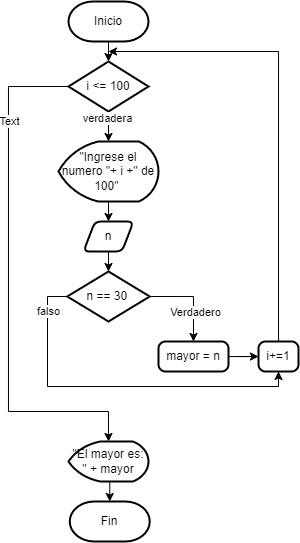

The diagram above was exported from draw.io. Its source (the exported page's mxGraphModel, read from the mxfile embedded in the PNG):
<mxGraphModel dx="407" dy="286" grid="1" gridSize="10" guides="1" tooltips="1" connect="1" arrows="1" fold="1" page="1" pageScale="1" pageWidth="827" pageHeight="1169" math="0" shadow="0">
  <root>
    <mxCell id="WIyWlLk6GJQsqaUBKTNV-0" />
    <mxCell id="WIyWlLk6GJQsqaUBKTNV-1" parent="WIyWlLk6GJQsqaUBKTNV-0" />
    <mxCell id="r5biyVy2lfbHf6l1rjGB-1" value="Inicio" style="strokeWidth=2;html=1;shape=mxgraph.flowchart.terminator;whiteSpace=wrap;" vertex="1" parent="WIyWlLk6GJQsqaUBKTNV-1">
      <mxGeometry x="280" y="240" width="80" height="40" as="geometry" />
    </mxCell>
    <mxCell id="r5biyVy2lfbHf6l1rjGB-83" value="Fin" style="strokeWidth=2;html=1;shape=mxgraph.flowchart.terminator;whiteSpace=wrap;" vertex="1" parent="WIyWlLk6GJQsqaUBKTNV-1">
      <mxGeometry x="281.25" y="740" width="80" height="40" as="geometry" />
    </mxCell>
    <mxCell id="r5biyVy2lfbHf6l1rjGB-120" style="edgeStyle=orthogonalEdgeStyle;rounded=0;orthogonalLoop=1;jettySize=auto;html=1;exitX=0;exitY=0.5;exitDx=0;exitDy=0;exitPerimeter=0;entryX=0.5;entryY=0;entryDx=0;entryDy=0;entryPerimeter=0;" edge="1" parent="WIyWlLk6GJQsqaUBKTNV-1" source="r5biyVy2lfbHf6l1rjGB-85" target="r5biyVy2lfbHf6l1rjGB-126">
      <mxGeometry relative="1" as="geometry">
        <mxPoint x="320" y="725" as="targetPoint" />
        <Array as="points">
          <mxPoint x="220" y="325" />
          <mxPoint x="220" y="650" />
          <mxPoint x="320" y="650" />
        </Array>
      </mxGeometry>
    </mxCell>
    <mxCell id="r5biyVy2lfbHf6l1rjGB-156" value="Text" style="edgeLabel;html=1;align=center;verticalAlign=middle;resizable=0;points=[];" vertex="1" connectable="0" parent="r5biyVy2lfbHf6l1rjGB-120">
      <mxGeometry x="-0.6325" y="1" relative="1" as="geometry">
        <mxPoint as="offset" />
      </mxGeometry>
    </mxCell>
    <mxCell id="r5biyVy2lfbHf6l1rjGB-85" value="i &amp;lt;= 100" style="strokeWidth=2;html=1;shape=mxgraph.flowchart.decision;whiteSpace=wrap;" vertex="1" parent="WIyWlLk6GJQsqaUBKTNV-1">
      <mxGeometry x="280" y="300" width="80" height="50" as="geometry" />
    </mxCell>
    <mxCell id="r5biyVy2lfbHf6l1rjGB-94" style="edgeStyle=orthogonalEdgeStyle;rounded=0;orthogonalLoop=1;jettySize=auto;html=1;exitX=0.5;exitY=1;exitDx=0;exitDy=0;exitPerimeter=0;entryX=0.5;entryY=0;entryDx=0;entryDy=0;" edge="1" parent="WIyWlLk6GJQsqaUBKTNV-1" source="r5biyVy2lfbHf6l1rjGB-86" target="r5biyVy2lfbHf6l1rjGB-92">
      <mxGeometry relative="1" as="geometry" />
    </mxCell>
    <mxCell id="r5biyVy2lfbHf6l1rjGB-86" value="&quot;Ingrese el numero &quot;+ i +&quot; de 100&quot;&amp;nbsp;" style="strokeWidth=2;html=1;shape=mxgraph.flowchart.display;whiteSpace=wrap;" vertex="1" parent="WIyWlLk6GJQsqaUBKTNV-1">
      <mxGeometry x="270" y="380" width="100" height="60" as="geometry" />
    </mxCell>
    <mxCell id="r5biyVy2lfbHf6l1rjGB-88" style="edgeStyle=orthogonalEdgeStyle;rounded=0;orthogonalLoop=1;jettySize=auto;html=1;exitX=0.5;exitY=1;exitDx=0;exitDy=0;exitPerimeter=0;entryX=0.5;entryY=0;entryDx=0;entryDy=0;entryPerimeter=0;" edge="1" parent="WIyWlLk6GJQsqaUBKTNV-1" source="r5biyVy2lfbHf6l1rjGB-1" target="r5biyVy2lfbHf6l1rjGB-85">
      <mxGeometry relative="1" as="geometry" />
    </mxCell>
    <mxCell id="r5biyVy2lfbHf6l1rjGB-90" style="edgeStyle=orthogonalEdgeStyle;rounded=0;orthogonalLoop=1;jettySize=auto;html=1;exitX=0.5;exitY=1;exitDx=0;exitDy=0;exitPerimeter=0;entryX=0.5;entryY=0;entryDx=0;entryDy=0;entryPerimeter=0;" edge="1" parent="WIyWlLk6GJQsqaUBKTNV-1" source="r5biyVy2lfbHf6l1rjGB-85" target="r5biyVy2lfbHf6l1rjGB-86">
      <mxGeometry relative="1" as="geometry" />
    </mxCell>
    <mxCell id="r5biyVy2lfbHf6l1rjGB-116" value="verdadera" style="edgeLabel;html=1;align=center;verticalAlign=middle;resizable=0;points=[];" vertex="1" connectable="0" parent="r5biyVy2lfbHf6l1rjGB-90">
      <mxGeometry x="-0.5222" y="-1" relative="1" as="geometry">
        <mxPoint as="offset" />
      </mxGeometry>
    </mxCell>
    <mxCell id="r5biyVy2lfbHf6l1rjGB-113" style="edgeStyle=orthogonalEdgeStyle;rounded=0;orthogonalLoop=1;jettySize=auto;html=1;exitX=0;exitY=0.5;exitDx=0;exitDy=0;exitPerimeter=0;endArrow=classic;startFill=0;entryX=0.5;entryY=1;entryDx=0;entryDy=0;endFill=1;" edge="1" parent="WIyWlLk6GJQsqaUBKTNV-1" source="r5biyVy2lfbHf6l1rjGB-91" target="r5biyVy2lfbHf6l1rjGB-151">
      <mxGeometry relative="1" as="geometry">
        <mxPoint x="480" y="690" as="targetPoint" />
        <Array as="points">
          <mxPoint x="259" y="535" />
          <mxPoint x="259" y="625" />
          <mxPoint x="490" y="625" />
        </Array>
      </mxGeometry>
    </mxCell>
    <mxCell id="r5biyVy2lfbHf6l1rjGB-117" value="falso" style="edgeLabel;html=1;align=center;verticalAlign=middle;resizable=0;points=[];" vertex="1" connectable="0" parent="r5biyVy2lfbHf6l1rjGB-113">
      <mxGeometry x="0.2618" y="-1" relative="1" as="geometry">
        <mxPoint x="-114" y="-76" as="offset" />
      </mxGeometry>
    </mxCell>
    <mxCell id="r5biyVy2lfbHf6l1rjGB-91" value="n == 30&amp;nbsp;" style="strokeWidth=2;html=1;shape=mxgraph.flowchart.decision;whiteSpace=wrap;" vertex="1" parent="WIyWlLk6GJQsqaUBKTNV-1">
      <mxGeometry x="278.75" y="510" width="82.5" height="50" as="geometry" />
    </mxCell>
    <mxCell id="r5biyVy2lfbHf6l1rjGB-95" style="edgeStyle=orthogonalEdgeStyle;rounded=0;orthogonalLoop=1;jettySize=auto;html=1;exitX=0.5;exitY=1;exitDx=0;exitDy=0;" edge="1" parent="WIyWlLk6GJQsqaUBKTNV-1" source="r5biyVy2lfbHf6l1rjGB-92" target="r5biyVy2lfbHf6l1rjGB-91">
      <mxGeometry relative="1" as="geometry" />
    </mxCell>
    <mxCell id="r5biyVy2lfbHf6l1rjGB-92" value="n" style="shape=parallelogram;html=1;strokeWidth=2;perimeter=parallelogramPerimeter;whiteSpace=wrap;rounded=1;arcSize=12;size=0.23;" vertex="1" parent="WIyWlLk6GJQsqaUBKTNV-1">
      <mxGeometry x="295" y="460" width="50" height="30" as="geometry" />
    </mxCell>
    <mxCell id="r5biyVy2lfbHf6l1rjGB-97" style="edgeStyle=orthogonalEdgeStyle;rounded=0;orthogonalLoop=1;jettySize=auto;html=1;exitX=1;exitY=0.5;exitDx=0;exitDy=0;exitPerimeter=0;entryX=0.5;entryY=0;entryDx=0;entryDy=0;" edge="1" parent="WIyWlLk6GJQsqaUBKTNV-1" source="r5biyVy2lfbHf6l1rjGB-91" target="r5biyVy2lfbHf6l1rjGB-150">
      <mxGeometry relative="1" as="geometry">
        <mxPoint x="405.89" y="575" as="targetPoint" />
      </mxGeometry>
    </mxCell>
    <mxCell id="r5biyVy2lfbHf6l1rjGB-108" value="Verdadero" style="edgeLabel;html=1;align=center;verticalAlign=middle;resizable=0;points=[];" vertex="1" connectable="0" parent="r5biyVy2lfbHf6l1rjGB-97">
      <mxGeometry x="0.3465" y="2" relative="1" as="geometry">
        <mxPoint as="offset" />
      </mxGeometry>
    </mxCell>
    <mxCell id="r5biyVy2lfbHf6l1rjGB-126" value="&quot;El mayor es: &quot; + mayor" style="strokeWidth=2;html=1;shape=mxgraph.flowchart.display;whiteSpace=wrap;" vertex="1" parent="WIyWlLk6GJQsqaUBKTNV-1">
      <mxGeometry x="280" y="680" width="80" height="40" as="geometry" />
    </mxCell>
    <mxCell id="r5biyVy2lfbHf6l1rjGB-133" style="edgeStyle=orthogonalEdgeStyle;rounded=0;orthogonalLoop=1;jettySize=auto;html=1;exitX=0.5;exitY=1;exitDx=0;exitDy=0;exitPerimeter=0;entryX=0.5;entryY=0;entryDx=0;entryDy=0;entryPerimeter=0;" edge="1" parent="WIyWlLk6GJQsqaUBKTNV-1" source="r5biyVy2lfbHf6l1rjGB-126" target="r5biyVy2lfbHf6l1rjGB-83">
      <mxGeometry relative="1" as="geometry" />
    </mxCell>
    <mxCell id="r5biyVy2lfbHf6l1rjGB-152" value="" style="edgeStyle=orthogonalEdgeStyle;rounded=0;orthogonalLoop=1;jettySize=auto;html=1;" edge="1" parent="WIyWlLk6GJQsqaUBKTNV-1" source="r5biyVy2lfbHf6l1rjGB-150" target="r5biyVy2lfbHf6l1rjGB-151">
      <mxGeometry relative="1" as="geometry" />
    </mxCell>
    <mxCell id="r5biyVy2lfbHf6l1rjGB-150" value="mayor = n" style="rounded=1;whiteSpace=wrap;html=1;absoluteArcSize=1;arcSize=14;strokeWidth=2;" vertex="1" parent="WIyWlLk6GJQsqaUBKTNV-1">
      <mxGeometry x="370" y="580" width="70" height="30" as="geometry" />
    </mxCell>
    <mxCell id="r5biyVy2lfbHf6l1rjGB-153" style="edgeStyle=orthogonalEdgeStyle;rounded=0;orthogonalLoop=1;jettySize=auto;html=1;exitX=0.5;exitY=0;exitDx=0;exitDy=0;" edge="1" parent="WIyWlLk6GJQsqaUBKTNV-1" source="r5biyVy2lfbHf6l1rjGB-151">
      <mxGeometry relative="1" as="geometry">
        <mxPoint x="320" y="290" as="targetPoint" />
        <Array as="points">
          <mxPoint x="490" y="290" />
        </Array>
      </mxGeometry>
    </mxCell>
    <mxCell id="r5biyVy2lfbHf6l1rjGB-151" value="i+=1" style="rounded=1;whiteSpace=wrap;html=1;absoluteArcSize=1;arcSize=14;strokeWidth=2;" vertex="1" parent="WIyWlLk6GJQsqaUBKTNV-1">
      <mxGeometry x="470" y="580" width="40" height="30" as="geometry" />
    </mxCell>
  </root>
</mxGraphModel>